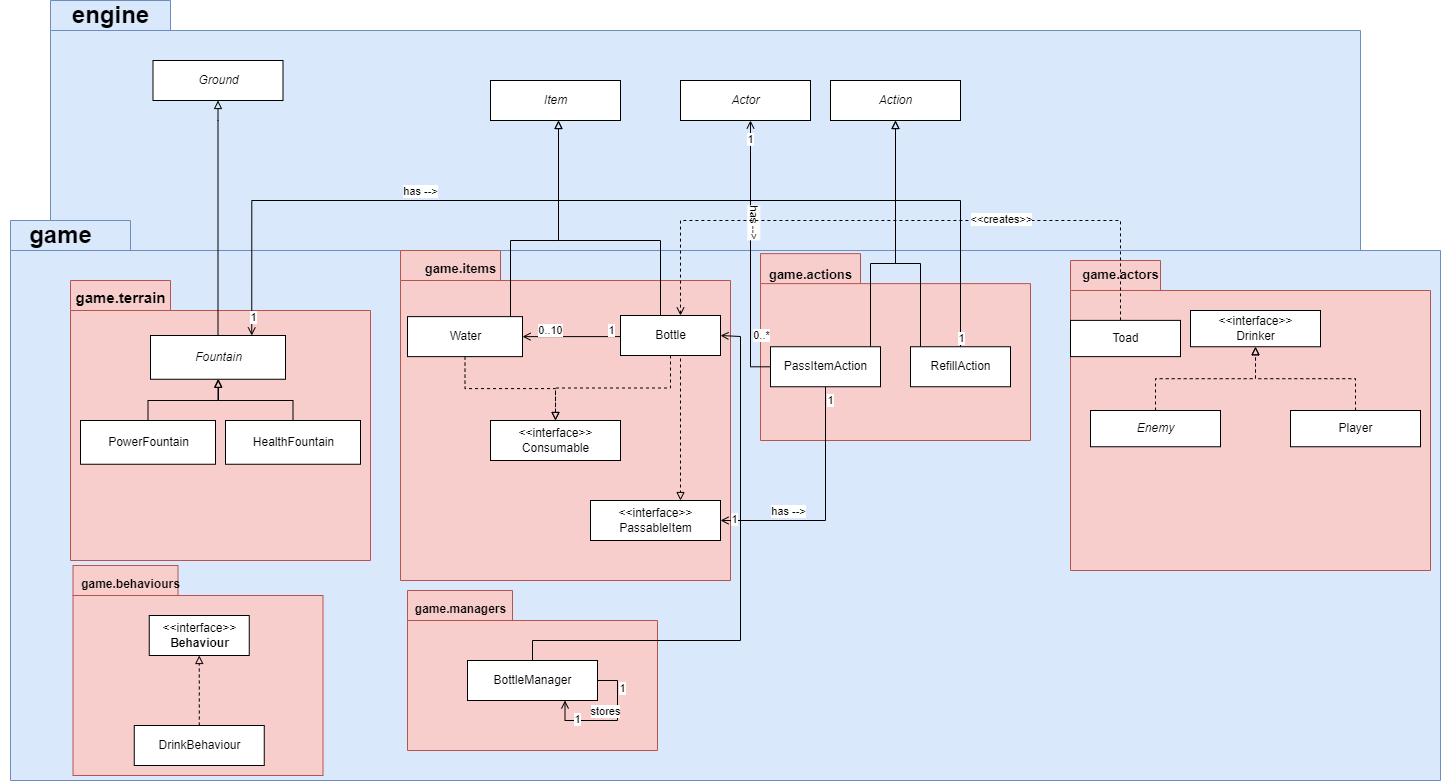

The diagram above was exported from draw.io. Its source (the exported page's mxGraphModel, read from the mxfile embedded in the PNG):
<mxGraphModel dx="2468" dy="885" grid="1" gridSize="10" guides="1" tooltips="1" connect="1" arrows="1" fold="1" page="1" pageScale="1" pageWidth="827" pageHeight="1169" math="0" shadow="0">
  <root>
    <mxCell id="0" />
    <mxCell id="1" parent="0" />
    <mxCell id="S3jLz4NIm1IY_xtUW-iM-1" value="" style="shape=folder;fontStyle=1;spacingTop=10;tabWidth=120;tabHeight=30;tabPosition=left;html=1;fillColor=#dae8fc;strokeColor=#6c8ebf;" parent="1" vertex="1">
      <mxGeometry x="10" y="250" width="1310" height="250" as="geometry" />
    </mxCell>
    <mxCell id="S3jLz4NIm1IY_xtUW-iM-2" value="" style="shape=folder;fontStyle=1;spacingTop=10;tabWidth=120;tabHeight=30;tabPosition=left;html=1;fillColor=#dae8fc;strokeColor=#6c8ebf;" parent="1" vertex="1">
      <mxGeometry x="-30" y="470" width="1430" height="560" as="geometry" />
    </mxCell>
    <mxCell id="S3jLz4NIm1IY_xtUW-iM-3" value="" style="shape=folder;fontStyle=1;spacingTop=10;tabWidth=100;tabHeight=30;tabPosition=left;html=1;fillColor=#f8cecc;strokeColor=#b85450;" parent="1" vertex="1">
      <mxGeometry x="720" y="503.12" width="270" height="186.88" as="geometry" />
    </mxCell>
    <mxCell id="S3jLz4NIm1IY_xtUW-iM-4" value="game" style="text;strokeColor=none;fillColor=none;html=1;fontSize=24;fontStyle=1;verticalAlign=middle;align=center;" parent="1" vertex="1">
      <mxGeometry x="-40" y="470" width="120" height="30" as="geometry" />
    </mxCell>
    <mxCell id="S3jLz4NIm1IY_xtUW-iM-5" value="&lt;font style=&quot;font-size: 13px&quot;&gt;game.actions&lt;/font&gt;" style="text;strokeColor=none;fillColor=none;html=1;fontSize=24;fontStyle=1;verticalAlign=middle;align=center;" parent="1" vertex="1">
      <mxGeometry x="710" y="506.25" width="120" height="30" as="geometry" />
    </mxCell>
    <mxCell id="S3jLz4NIm1IY_xtUW-iM-6" value="engine" style="text;strokeColor=none;fillColor=none;html=1;fontSize=24;fontStyle=1;verticalAlign=middle;align=center;" parent="1" vertex="1">
      <mxGeometry x="10" y="250" width="120" height="30" as="geometry" />
    </mxCell>
    <mxCell id="S3jLz4NIm1IY_xtUW-iM-7" value="" style="shape=folder;fontStyle=1;spacingTop=10;tabWidth=90;tabHeight=30;tabPosition=left;html=1;fillColor=#f8cecc;strokeColor=#b85450;" parent="1" vertex="1">
      <mxGeometry x="1030" y="510" width="360" height="310" as="geometry" />
    </mxCell>
    <mxCell id="S3jLz4NIm1IY_xtUW-iM-8" value="&lt;i&gt;Item&lt;/i&gt;" style="html=1;" parent="1" vertex="1">
      <mxGeometry x="450" y="330" width="130" height="40" as="geometry" />
    </mxCell>
    <mxCell id="S3jLz4NIm1IY_xtUW-iM-81" style="edgeStyle=orthogonalEdgeStyle;rounded=0;orthogonalLoop=1;jettySize=auto;html=1;entryX=0.5;entryY=1;entryDx=0;entryDy=0;endArrow=block;endFill=0;dashed=1;" parent="1" source="S3jLz4NIm1IY_xtUW-iM-20" target="S3jLz4NIm1IY_xtUW-iM-65" edge="1">
      <mxGeometry relative="1" as="geometry" />
    </mxCell>
    <mxCell id="S3jLz4NIm1IY_xtUW-iM-20" value="&lt;i&gt;Enemy&lt;/i&gt;" style="html=1;" parent="1" vertex="1">
      <mxGeometry x="1050" y="660" width="130" height="36.25" as="geometry" />
    </mxCell>
    <mxCell id="S3jLz4NIm1IY_xtUW-iM-21" value="" style="shape=folder;fontStyle=1;spacingTop=10;tabWidth=100;tabHeight=30;tabPosition=left;html=1;fillColor=#f8cecc;strokeColor=#b85450;" parent="1" vertex="1">
      <mxGeometry x="30" y="530" width="300" height="280" as="geometry" />
    </mxCell>
    <mxCell id="S3jLz4NIm1IY_xtUW-iM-22" value="&lt;font style=&quot;font-size: 15px&quot;&gt;game.terrain&lt;/font&gt;" style="text;strokeColor=none;fillColor=none;html=1;fontSize=24;fontStyle=1;verticalAlign=middle;align=center;" parent="1" vertex="1">
      <mxGeometry x="20" y="530" width="120" height="30" as="geometry" />
    </mxCell>
    <mxCell id="S3jLz4NIm1IY_xtUW-iM-28" value="" style="shape=folder;fontStyle=1;spacingTop=10;tabWidth=100;tabHeight=30;tabPosition=left;html=1;fillColor=#f8cecc;strokeColor=#b85450;" parent="1" vertex="1">
      <mxGeometry x="360" y="500" width="330" height="330" as="geometry" />
    </mxCell>
    <mxCell id="S3jLz4NIm1IY_xtUW-iM-29" value="&lt;font style=&quot;font-size: 13px&quot;&gt;game.items&lt;/font&gt;" style="text;strokeColor=none;fillColor=none;html=1;fontSize=24;fontStyle=1;verticalAlign=middle;align=center;" parent="1" vertex="1">
      <mxGeometry x="360" y="500" width="120" height="30" as="geometry" />
    </mxCell>
    <mxCell id="S3jLz4NIm1IY_xtUW-iM-35" value="" style="shape=folder;fontStyle=1;spacingTop=10;tabWidth=105;tabHeight=30;tabPosition=left;html=1;fillColor=#f8cecc;strokeColor=#b85450;" parent="1" vertex="1">
      <mxGeometry x="32.5" y="815" width="250" height="210" as="geometry" />
    </mxCell>
    <mxCell id="S3jLz4NIm1IY_xtUW-iM-36" value="&lt;font style=&quot;font-size: 12px&quot;&gt;game.behaviours&lt;/font&gt;" style="text;strokeColor=none;fillColor=none;html=1;fontSize=24;fontStyle=1;verticalAlign=middle;align=center;" parent="1" vertex="1">
      <mxGeometry x="30" y="815" width="120" height="30" as="geometry" />
    </mxCell>
    <mxCell id="S3jLz4NIm1IY_xtUW-iM-40" value="&lt;font style=&quot;font-size: 13px&quot;&gt;game.actors&lt;/font&gt;" style="text;strokeColor=none;fillColor=none;html=1;fontSize=24;fontStyle=1;verticalAlign=middle;align=center;" parent="1" vertex="1">
      <mxGeometry x="1020" y="506.25" width="120" height="30" as="geometry" />
    </mxCell>
    <mxCell id="S3jLz4NIm1IY_xtUW-iM-44" style="edgeStyle=orthogonalEdgeStyle;rounded=0;orthogonalLoop=1;jettySize=auto;html=1;endArrow=block;endFill=0;" parent="1" source="S3jLz4NIm1IY_xtUW-iM-43" target="S3jLz4NIm1IY_xtUW-iM-8" edge="1">
      <mxGeometry relative="1" as="geometry">
        <Array as="points">
          <mxPoint x="470" y="490" />
          <mxPoint x="518" y="490" />
        </Array>
      </mxGeometry>
    </mxCell>
    <mxCell id="S3jLz4NIm1IY_xtUW-iM-55" value="0..10" style="edgeStyle=orthogonalEdgeStyle;rounded=0;orthogonalLoop=1;jettySize=auto;html=1;endArrow=open;endFill=0;entryX=1;entryY=0.5;entryDx=0;entryDy=0;exitX=0;exitY=0.5;exitDx=0;exitDy=0;" parent="1" source="S3jLz4NIm1IY_xtUW-iM-52" target="S3jLz4NIm1IY_xtUW-iM-43" edge="1">
      <mxGeometry x="0.4349" y="-6" relative="1" as="geometry">
        <mxPoint x="540" y="540" as="sourcePoint" />
        <mxPoint x="550" y="586" as="targetPoint" />
        <Array as="points">
          <mxPoint x="580" y="586" />
        </Array>
        <mxPoint as="offset" />
      </mxGeometry>
    </mxCell>
    <mxCell id="S3jLz4NIm1IY_xtUW-iM-56" value="1" style="edgeLabel;html=1;align=center;verticalAlign=middle;resizable=0;points=[];" parent="S3jLz4NIm1IY_xtUW-iM-55" vertex="1" connectable="0">
      <mxGeometry x="-0.2721" y="2" relative="1" as="geometry">
        <mxPoint x="25" y="-9" as="offset" />
      </mxGeometry>
    </mxCell>
    <mxCell id="S3jLz4NIm1IY_xtUW-iM-70" style="edgeStyle=orthogonalEdgeStyle;rounded=0;orthogonalLoop=1;jettySize=auto;html=1;dashed=1;endArrow=block;endFill=0;exitX=0.75;exitY=1;exitDx=0;exitDy=0;" parent="1" source="S3jLz4NIm1IY_xtUW-iM-52" target="S3jLz4NIm1IY_xtUW-iM-67" edge="1">
      <mxGeometry relative="1" as="geometry">
        <Array as="points">
          <mxPoint x="640" y="605" />
        </Array>
      </mxGeometry>
    </mxCell>
    <mxCell id="S3jLz4NIm1IY_xtUW-iM-72" style="edgeStyle=orthogonalEdgeStyle;rounded=0;orthogonalLoop=1;jettySize=auto;html=1;entryX=0.5;entryY=0;entryDx=0;entryDy=0;dashed=1;endArrow=block;endFill=0;" parent="1" source="S3jLz4NIm1IY_xtUW-iM-43" target="S3jLz4NIm1IY_xtUW-iM-71" edge="1">
      <mxGeometry relative="1" as="geometry" />
    </mxCell>
    <mxCell id="S3jLz4NIm1IY_xtUW-iM-43" value="Water" style="html=1;" parent="1" vertex="1">
      <mxGeometry x="367" y="566.13" width="115" height="40" as="geometry" />
    </mxCell>
    <mxCell id="S3jLz4NIm1IY_xtUW-iM-50" style="edgeStyle=orthogonalEdgeStyle;rounded=0;orthogonalLoop=1;jettySize=auto;html=1;entryX=0.5;entryY=1;entryDx=0;entryDy=0;endArrow=block;endFill=0;" parent="1" source="S3jLz4NIm1IY_xtUW-iM-45" target="S3jLz4NIm1IY_xtUW-iM-48" edge="1">
      <mxGeometry relative="1" as="geometry">
        <Array as="points">
          <mxPoint x="108" y="650" />
          <mxPoint x="178" y="650" />
        </Array>
      </mxGeometry>
    </mxCell>
    <mxCell id="S3jLz4NIm1IY_xtUW-iM-45" value="PowerFountain" style="html=1;" parent="1" vertex="1">
      <mxGeometry x="40" y="670" width="135" height="43.75" as="geometry" />
    </mxCell>
    <mxCell id="S3jLz4NIm1IY_xtUW-iM-49" style="edgeStyle=orthogonalEdgeStyle;rounded=0;orthogonalLoop=1;jettySize=auto;html=1;endArrow=block;endFill=0;" parent="1" source="S3jLz4NIm1IY_xtUW-iM-47" target="S3jLz4NIm1IY_xtUW-iM-48" edge="1">
      <mxGeometry relative="1" as="geometry">
        <Array as="points">
          <mxPoint x="252" y="650" />
          <mxPoint x="178" y="650" />
        </Array>
      </mxGeometry>
    </mxCell>
    <mxCell id="S3jLz4NIm1IY_xtUW-iM-47" value="HealthFountain" style="html=1;" parent="1" vertex="1">
      <mxGeometry x="185" y="670" width="135" height="43.75" as="geometry" />
    </mxCell>
    <mxCell id="S3jLz4NIm1IY_xtUW-iM-75" style="edgeStyle=orthogonalEdgeStyle;rounded=0;orthogonalLoop=1;jettySize=auto;html=1;endArrow=block;endFill=0;entryX=0.5;entryY=1;entryDx=0;entryDy=0;" parent="1" source="S3jLz4NIm1IY_xtUW-iM-48" target="S3jLz4NIm1IY_xtUW-iM-74" edge="1">
      <mxGeometry relative="1" as="geometry">
        <mxPoint x="177" y="400" as="targetPoint" />
        <Array as="points">
          <mxPoint x="178" y="370" />
        </Array>
      </mxGeometry>
    </mxCell>
    <mxCell id="S3jLz4NIm1IY_xtUW-iM-48" value="&lt;i&gt;Fountain&lt;/i&gt;" style="html=1;" parent="1" vertex="1">
      <mxGeometry x="110" y="585" width="135" height="43.75" as="geometry" />
    </mxCell>
    <mxCell id="S3jLz4NIm1IY_xtUW-iM-78" style="edgeStyle=orthogonalEdgeStyle;rounded=0;orthogonalLoop=1;jettySize=auto;html=1;entryX=0.5;entryY=1;entryDx=0;entryDy=0;endArrow=block;endFill=0;" parent="1" source="S3jLz4NIm1IY_xtUW-iM-51" target="S3jLz4NIm1IY_xtUW-iM-77" edge="1">
      <mxGeometry relative="1" as="geometry">
        <Array as="points">
          <mxPoint x="830" y="513" />
          <mxPoint x="855" y="513" />
        </Array>
      </mxGeometry>
    </mxCell>
    <mxCell id="S3jLz4NIm1IY_xtUW-iM-89" style="edgeStyle=orthogonalEdgeStyle;rounded=0;orthogonalLoop=1;jettySize=auto;html=1;entryX=1;entryY=0.5;entryDx=0;entryDy=0;endArrow=open;endFill=0;" parent="1" source="S3jLz4NIm1IY_xtUW-iM-51" target="S3jLz4NIm1IY_xtUW-iM-67" edge="1">
      <mxGeometry relative="1" as="geometry">
        <Array as="points">
          <mxPoint x="785" y="770" />
        </Array>
      </mxGeometry>
    </mxCell>
    <mxCell id="S3jLz4NIm1IY_xtUW-iM-90" value="1" style="edgeLabel;html=1;align=center;verticalAlign=middle;resizable=0;points=[];" parent="S3jLz4NIm1IY_xtUW-iM-89" vertex="1" connectable="0">
      <mxGeometry x="-0.8921" y="4" relative="1" as="geometry">
        <mxPoint as="offset" />
      </mxGeometry>
    </mxCell>
    <mxCell id="S3jLz4NIm1IY_xtUW-iM-91" value="1" style="edgeLabel;html=1;align=center;verticalAlign=middle;resizable=0;points=[];" parent="S3jLz4NIm1IY_xtUW-iM-89" vertex="1" connectable="0">
      <mxGeometry x="0.8864" y="-2" relative="1" as="geometry">
        <mxPoint as="offset" />
      </mxGeometry>
    </mxCell>
    <mxCell id="S3jLz4NIm1IY_xtUW-iM-92" value="has --&amp;gt;" style="edgeLabel;html=1;align=center;verticalAlign=middle;resizable=0;points=[];" parent="S3jLz4NIm1IY_xtUW-iM-89" vertex="1" connectable="0">
      <mxGeometry x="0.433" y="-1" relative="1" as="geometry">
        <mxPoint y="-9" as="offset" />
      </mxGeometry>
    </mxCell>
    <mxCell id="S3jLz4NIm1IY_xtUW-iM-94" style="edgeStyle=orthogonalEdgeStyle;rounded=0;orthogonalLoop=1;jettySize=auto;html=1;endArrow=open;endFill=0;" parent="1" source="S3jLz4NIm1IY_xtUW-iM-51" target="S3jLz4NIm1IY_xtUW-iM-93" edge="1">
      <mxGeometry relative="1" as="geometry">
        <Array as="points">
          <mxPoint x="710" y="616" />
        </Array>
      </mxGeometry>
    </mxCell>
    <mxCell id="S3jLz4NIm1IY_xtUW-iM-95" value="0..*" style="edgeLabel;html=1;align=center;verticalAlign=middle;resizable=0;points=[];" parent="S3jLz4NIm1IY_xtUW-iM-94" vertex="1" connectable="0">
      <mxGeometry x="-0.6706" y="-2" relative="1" as="geometry">
        <mxPoint x="8" y="-8" as="offset" />
      </mxGeometry>
    </mxCell>
    <mxCell id="S3jLz4NIm1IY_xtUW-iM-96" value="1" style="edgeLabel;html=1;align=center;verticalAlign=middle;resizable=0;points=[];" parent="S3jLz4NIm1IY_xtUW-iM-94" vertex="1" connectable="0">
      <mxGeometry x="0.8652" y="1" relative="1" as="geometry">
        <mxPoint as="offset" />
      </mxGeometry>
    </mxCell>
    <mxCell id="S3jLz4NIm1IY_xtUW-iM-97" value="has --&amp;gt;" style="edgeLabel;html=1;align=center;verticalAlign=middle;resizable=0;points=[];rotation=90;" parent="S3jLz4NIm1IY_xtUW-iM-94" vertex="1" connectable="0">
      <mxGeometry x="0.3465" y="1" relative="1" as="geometry">
        <mxPoint x="6" y="14" as="offset" />
      </mxGeometry>
    </mxCell>
    <mxCell id="S3jLz4NIm1IY_xtUW-iM-51" value="PassItemAction" style="html=1;" parent="1" vertex="1">
      <mxGeometry x="730" y="596.25" width="110" height="40" as="geometry" />
    </mxCell>
    <mxCell id="S3jLz4NIm1IY_xtUW-iM-53" style="edgeStyle=orthogonalEdgeStyle;rounded=0;orthogonalLoop=1;jettySize=auto;html=1;endArrow=block;endFill=0;" parent="1" source="S3jLz4NIm1IY_xtUW-iM-52" target="S3jLz4NIm1IY_xtUW-iM-8" edge="1">
      <mxGeometry relative="1" as="geometry">
        <Array as="points">
          <mxPoint x="620" y="490" />
          <mxPoint x="518" y="490" />
        </Array>
      </mxGeometry>
    </mxCell>
    <mxCell id="S3jLz4NIm1IY_xtUW-iM-73" style="edgeStyle=orthogonalEdgeStyle;rounded=0;orthogonalLoop=1;jettySize=auto;html=1;dashed=1;endArrow=block;endFill=0;" parent="1" source="S3jLz4NIm1IY_xtUW-iM-52" target="S3jLz4NIm1IY_xtUW-iM-71" edge="1">
      <mxGeometry relative="1" as="geometry" />
    </mxCell>
    <mxCell id="S3jLz4NIm1IY_xtUW-iM-52" value="Bottle" style="html=1;" parent="1" vertex="1">
      <mxGeometry x="580" y="565" width="100" height="40" as="geometry" />
    </mxCell>
    <mxCell id="S3jLz4NIm1IY_xtUW-iM-57" value="" style="shape=folder;fontStyle=1;spacingTop=10;tabWidth=105;tabHeight=30;tabPosition=left;html=1;fillColor=#f8cecc;strokeColor=#b85450;" parent="1" vertex="1">
      <mxGeometry x="367" y="840" width="250" height="160" as="geometry" />
    </mxCell>
    <mxCell id="S3jLz4NIm1IY_xtUW-iM-58" value="&lt;font style=&quot;font-size: 12px&quot;&gt;game.managers&lt;/font&gt;" style="text;strokeColor=none;fillColor=none;html=1;fontSize=24;fontStyle=1;verticalAlign=middle;align=center;" parent="1" vertex="1">
      <mxGeometry x="360" y="840" width="120" height="30" as="geometry" />
    </mxCell>
    <mxCell id="S3jLz4NIm1IY_xtUW-iM-60" style="edgeStyle=orthogonalEdgeStyle;rounded=0;orthogonalLoop=1;jettySize=auto;html=1;endArrow=open;endFill=0;entryX=1;entryY=0.5;entryDx=0;entryDy=0;" parent="1" source="S3jLz4NIm1IY_xtUW-iM-59" target="S3jLz4NIm1IY_xtUW-iM-52" edge="1">
      <mxGeometry relative="1" as="geometry">
        <Array as="points">
          <mxPoint x="492" y="890" />
          <mxPoint x="700" y="890" />
          <mxPoint x="700" y="586" />
          <mxPoint x="680" y="586" />
        </Array>
      </mxGeometry>
    </mxCell>
    <mxCell id="S3jLz4NIm1IY_xtUW-iM-59" value="BottleManager" style="html=1;" parent="1" vertex="1">
      <mxGeometry x="427" y="910" width="130" height="40" as="geometry" />
    </mxCell>
    <mxCell id="S3jLz4NIm1IY_xtUW-iM-61" style="edgeStyle=orthogonalEdgeStyle;rounded=0;orthogonalLoop=1;jettySize=auto;html=1;endArrow=open;endFill=0;entryX=0.75;entryY=1;entryDx=0;entryDy=0;" parent="1" source="S3jLz4NIm1IY_xtUW-iM-59" target="S3jLz4NIm1IY_xtUW-iM-59" edge="1">
      <mxGeometry relative="1" as="geometry">
        <mxPoint x="510" y="940" as="targetPoint" />
        <Array as="points">
          <mxPoint x="577" y="930" />
          <mxPoint x="577" y="970" />
          <mxPoint x="524" y="970" />
        </Array>
      </mxGeometry>
    </mxCell>
    <mxCell id="S3jLz4NIm1IY_xtUW-iM-62" value="1" style="edgeLabel;html=1;align=center;verticalAlign=middle;resizable=0;points=[];" parent="S3jLz4NIm1IY_xtUW-iM-61" vertex="1" connectable="0">
      <mxGeometry x="-0.5932" y="4" relative="1" as="geometry">
        <mxPoint as="offset" />
      </mxGeometry>
    </mxCell>
    <mxCell id="S3jLz4NIm1IY_xtUW-iM-63" value="1" style="edgeLabel;html=1;align=center;verticalAlign=middle;resizable=0;points=[];" parent="S3jLz4NIm1IY_xtUW-iM-61" vertex="1" connectable="0">
      <mxGeometry x="0.5252" y="-2" relative="1" as="geometry">
        <mxPoint as="offset" />
      </mxGeometry>
    </mxCell>
    <mxCell id="POCtcRQMjAhZScvRYh8z-3" value="stores" style="edgeLabel;html=1;align=center;verticalAlign=middle;resizable=0;points=[];" vertex="1" connectable="0" parent="S3jLz4NIm1IY_xtUW-iM-61">
      <mxGeometry x="0.0971" y="-1" relative="1" as="geometry">
        <mxPoint y="-9" as="offset" />
      </mxGeometry>
    </mxCell>
    <mxCell id="S3jLz4NIm1IY_xtUW-iM-79" style="edgeStyle=orthogonalEdgeStyle;rounded=0;orthogonalLoop=1;jettySize=auto;html=1;entryX=0.5;entryY=1;entryDx=0;entryDy=0;endArrow=block;endFill=0;" parent="1" source="S3jLz4NIm1IY_xtUW-iM-64" target="S3jLz4NIm1IY_xtUW-iM-77" edge="1">
      <mxGeometry relative="1" as="geometry">
        <Array as="points">
          <mxPoint x="880" y="513" />
          <mxPoint x="855" y="513" />
        </Array>
      </mxGeometry>
    </mxCell>
    <mxCell id="S3jLz4NIm1IY_xtUW-iM-98" style="edgeStyle=orthogonalEdgeStyle;rounded=0;orthogonalLoop=1;jettySize=auto;html=1;entryX=0.75;entryY=0;entryDx=0;entryDy=0;endArrow=open;endFill=0;" parent="1" source="S3jLz4NIm1IY_xtUW-iM-64" target="S3jLz4NIm1IY_xtUW-iM-48" edge="1">
      <mxGeometry relative="1" as="geometry">
        <Array as="points">
          <mxPoint x="920" y="450" />
          <mxPoint x="211" y="450" />
        </Array>
      </mxGeometry>
    </mxCell>
    <mxCell id="S3jLz4NIm1IY_xtUW-iM-99" value="1" style="edgeLabel;html=1;align=center;verticalAlign=middle;resizable=0;points=[];" parent="S3jLz4NIm1IY_xtUW-iM-98" vertex="1" connectable="0">
      <mxGeometry x="-0.9487" y="1" relative="1" as="geometry">
        <mxPoint x="1" y="16" as="offset" />
      </mxGeometry>
    </mxCell>
    <mxCell id="S3jLz4NIm1IY_xtUW-iM-100" value="1" style="edgeLabel;html=1;align=center;verticalAlign=middle;resizable=0;points=[];" parent="S3jLz4NIm1IY_xtUW-iM-98" vertex="1" connectable="0">
      <mxGeometry x="0.9596" y="1" relative="1" as="geometry">
        <mxPoint y="1" as="offset" />
      </mxGeometry>
    </mxCell>
    <mxCell id="S3jLz4NIm1IY_xtUW-iM-101" value="has --&amp;gt;" style="edgeLabel;html=1;align=center;verticalAlign=middle;resizable=0;points=[];" parent="S3jLz4NIm1IY_xtUW-iM-98" vertex="1" connectable="0">
      <mxGeometry x="0.3874" y="1" relative="1" as="geometry">
        <mxPoint y="-11" as="offset" />
      </mxGeometry>
    </mxCell>
    <mxCell id="S3jLz4NIm1IY_xtUW-iM-64" value="RefillAction" style="html=1;" parent="1" vertex="1">
      <mxGeometry x="870" y="596.25" width="100" height="40" as="geometry" />
    </mxCell>
    <mxCell id="S3jLz4NIm1IY_xtUW-iM-65" value="&amp;lt;&amp;lt;interface&amp;gt;&amp;gt;&lt;br&gt;Drinker" style="html=1;" parent="1" vertex="1">
      <mxGeometry x="1150" y="560" width="130" height="36.25" as="geometry" />
    </mxCell>
    <mxCell id="S3jLz4NIm1IY_xtUW-iM-67" value="&amp;lt;&amp;lt;interface&amp;gt;&amp;gt;&lt;br&gt;PassableItem" style="html=1;" parent="1" vertex="1">
      <mxGeometry x="550" y="750" width="130" height="40" as="geometry" />
    </mxCell>
    <mxCell id="S3jLz4NIm1IY_xtUW-iM-71" value="&amp;lt;&amp;lt;interface&amp;gt;&amp;gt;&lt;br&gt;Consumable" style="html=1;" parent="1" vertex="1">
      <mxGeometry x="450" y="670" width="130" height="40" as="geometry" />
    </mxCell>
    <mxCell id="S3jLz4NIm1IY_xtUW-iM-74" value="&lt;i&gt;Ground&lt;/i&gt;" style="html=1;" parent="1" vertex="1">
      <mxGeometry x="112.5" y="310" width="130" height="40" as="geometry" />
    </mxCell>
    <mxCell id="S3jLz4NIm1IY_xtUW-iM-77" value="&lt;i&gt;Action&lt;/i&gt;" style="html=1;" parent="1" vertex="1">
      <mxGeometry x="790" y="330" width="130" height="40" as="geometry" />
    </mxCell>
    <mxCell id="S3jLz4NIm1IY_xtUW-iM-82" style="edgeStyle=orthogonalEdgeStyle;rounded=0;orthogonalLoop=1;jettySize=auto;html=1;entryX=0.5;entryY=1;entryDx=0;entryDy=0;endArrow=block;endFill=0;dashed=1;" parent="1" source="S3jLz4NIm1IY_xtUW-iM-80" target="S3jLz4NIm1IY_xtUW-iM-65" edge="1">
      <mxGeometry relative="1" as="geometry" />
    </mxCell>
    <mxCell id="S3jLz4NIm1IY_xtUW-iM-80" value="Player" style="html=1;" parent="1" vertex="1">
      <mxGeometry x="1250" y="660" width="130" height="36.25" as="geometry" />
    </mxCell>
    <mxCell id="S3jLz4NIm1IY_xtUW-iM-87" style="edgeStyle=orthogonalEdgeStyle;rounded=0;orthogonalLoop=1;jettySize=auto;html=1;endArrow=open;endFill=0;dashed=1;" parent="1" source="S3jLz4NIm1IY_xtUW-iM-85" edge="1">
      <mxGeometry relative="1" as="geometry">
        <mxPoint x="640" y="565" as="targetPoint" />
        <Array as="points">
          <mxPoint x="1080" y="470" />
          <mxPoint x="640" y="470" />
          <mxPoint x="640" y="565" />
        </Array>
      </mxGeometry>
    </mxCell>
    <mxCell id="S3jLz4NIm1IY_xtUW-iM-88" value="&amp;lt;&amp;lt;creates&amp;gt;&amp;gt;" style="edgeLabel;html=1;align=center;verticalAlign=middle;resizable=0;points=[];" parent="S3jLz4NIm1IY_xtUW-iM-87" vertex="1" connectable="0">
      <mxGeometry x="-0.3632" y="-2" relative="1" as="geometry">
        <mxPoint x="-17" as="offset" />
      </mxGeometry>
    </mxCell>
    <mxCell id="S3jLz4NIm1IY_xtUW-iM-85" value="Toad" style="html=1;" parent="1" vertex="1">
      <mxGeometry x="1030" y="569.88" width="110" height="36.25" as="geometry" />
    </mxCell>
    <mxCell id="S3jLz4NIm1IY_xtUW-iM-93" value="&lt;i&gt;Actor&lt;/i&gt;" style="html=1;" parent="1" vertex="1">
      <mxGeometry x="640" y="330" width="130" height="40" as="geometry" />
    </mxCell>
    <mxCell id="S3jLz4NIm1IY_xtUW-iM-104" value="&amp;lt;&amp;lt;interface&amp;gt;&amp;gt;&lt;br&gt;&lt;b&gt;Behaviour&lt;/b&gt;" style="html=1;" parent="1" vertex="1">
      <mxGeometry x="108.75" y="865" width="100" height="40" as="geometry" />
    </mxCell>
    <mxCell id="S3jLz4NIm1IY_xtUW-iM-105" style="edgeStyle=orthogonalEdgeStyle;rounded=0;orthogonalLoop=1;jettySize=auto;html=1;entryX=0.5;entryY=1;entryDx=0;entryDy=0;endArrow=block;endFill=0;dashed=1;" parent="1" source="S3jLz4NIm1IY_xtUW-iM-106" target="S3jLz4NIm1IY_xtUW-iM-104" edge="1">
      <mxGeometry relative="1" as="geometry">
        <Array as="points">
          <mxPoint x="158.25" y="945" />
          <mxPoint x="158.25" y="945" />
        </Array>
      </mxGeometry>
    </mxCell>
    <mxCell id="S3jLz4NIm1IY_xtUW-iM-106" value="DrinkBehaviour" style="html=1;" parent="1" vertex="1">
      <mxGeometry x="93.75" y="975" width="130" height="40" as="geometry" />
    </mxCell>
  </root>
</mxGraphModel>